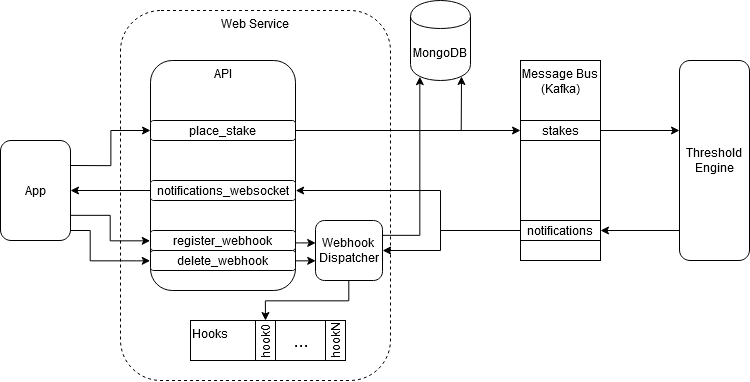

The diagram above was exported from draw.io. Its source (the exported page's mxGraphModel, read from the mxfile embedded in the PNG):
<mxGraphModel dx="981" dy="530" grid="1" gridSize="10" guides="1" tooltips="1" connect="1" arrows="1" fold="1" page="1" pageScale="1" pageWidth="826" pageHeight="1169" math="0" shadow="0">
  <root>
    <mxCell id="0" />
    <mxCell id="1" parent="0" />
    <mxCell id="57gP1inLTjXl1jzag6DN-3" value="Web Service" style="rounded=1;whiteSpace=wrap;html=1;verticalAlign=top;dashed=1;" parent="1" vertex="1">
      <mxGeometry x="150" y="230" width="270" height="370" as="geometry" />
    </mxCell>
    <mxCell id="b7wvVDsVQTy4lCNkF4w8-14" style="edgeStyle=orthogonalEdgeStyle;rounded=0;orthogonalLoop=1;jettySize=auto;html=1;entryX=1;entryY=0.5;entryDx=0;entryDy=0;exitX=0;exitY=0.5;exitDx=0;exitDy=0;" parent="1" source="b7wvVDsVQTy4lCNkF4w8-33" target="bRTNexwA7lfBJIZ-6iNA-5" edge="1">
      <mxGeometry relative="1" as="geometry">
        <mxPoint x="700" y="450" as="sourcePoint" />
      </mxGeometry>
    </mxCell>
    <mxCell id="b7wvVDsVQTy4lCNkF4w8-13" style="edgeStyle=orthogonalEdgeStyle;rounded=0;orthogonalLoop=1;jettySize=auto;html=1;entryX=0;entryY=0.5;entryDx=0;entryDy=0;" parent="1" source="bRTNexwA7lfBJIZ-6iNA-4" target="b7wvVDsVQTy4lCNkF4w8-32" edge="1">
      <mxGeometry relative="1" as="geometry">
        <mxPoint x="680" y="360" as="targetPoint" />
      </mxGeometry>
    </mxCell>
    <mxCell id="b7wvVDsVQTy4lCNkF4w8-22" style="edgeStyle=orthogonalEdgeStyle;rounded=0;orthogonalLoop=1;jettySize=auto;html=1;entryX=1;entryY=0.5;entryDx=0;entryDy=0;exitX=0;exitY=0.85;exitDx=0;exitDy=0;exitPerimeter=0;" parent="1" source="bRTNexwA7lfBJIZ-6iNA-2" target="b7wvVDsVQTy4lCNkF4w8-8" edge="1">
      <mxGeometry relative="1" as="geometry">
        <mxPoint x="501" y="420" as="sourcePoint" />
        <Array as="points">
          <mxPoint x="470" y="450" />
          <mxPoint x="470" y="470" />
        </Array>
      </mxGeometry>
    </mxCell>
    <mxCell id="6wdq6GRVEScsgdfecXg5-5" style="edgeStyle=orthogonalEdgeStyle;rounded=0;orthogonalLoop=1;jettySize=auto;html=1;entryX=0;entryY=0.5;entryDx=0;entryDy=0;exitX=1;exitY=0.25;exitDx=0;exitDy=0;" parent="1" source="b7wvVDsVQTy4lCNkF4w8-4" target="b7wvVDsVQTy4lCNkF4w8-5" edge="1">
      <mxGeometry relative="1" as="geometry" />
    </mxCell>
    <mxCell id="6wdq6GRVEScsgdfecXg5-6" style="edgeStyle=orthogonalEdgeStyle;rounded=0;orthogonalLoop=1;jettySize=auto;html=1;entryX=0;entryY=0.5;entryDx=0;entryDy=0;exitX=1;exitY=0.75;exitDx=0;exitDy=0;" parent="1" source="b7wvVDsVQTy4lCNkF4w8-4" target="b7wvVDsVQTy4lCNkF4w8-7" edge="1">
      <mxGeometry relative="1" as="geometry">
        <Array as="points">
          <mxPoint x="140" y="435" />
          <mxPoint x="140" y="460" />
        </Array>
      </mxGeometry>
    </mxCell>
    <mxCell id="sJmSCdTpawFYE9gdlrro-3" style="edgeStyle=orthogonalEdgeStyle;rounded=0;orthogonalLoop=1;jettySize=auto;html=1;exitX=1;exitY=0.75;exitDx=0;exitDy=0;entryX=0;entryY=0.5;entryDx=0;entryDy=0;" edge="1" parent="1" source="b7wvVDsVQTy4lCNkF4w8-4" target="sJmSCdTpawFYE9gdlrro-7">
      <mxGeometry relative="1" as="geometry">
        <mxPoint x="180" y="480" as="targetPoint" />
        <Array as="points">
          <mxPoint x="100" y="450" />
          <mxPoint x="120" y="450" />
          <mxPoint x="120" y="480" />
          <mxPoint x="166" y="480" />
        </Array>
      </mxGeometry>
    </mxCell>
    <mxCell id="b7wvVDsVQTy4lCNkF4w8-4" value="App" style="rounded=1;whiteSpace=wrap;html=1;" parent="1" vertex="1">
      <mxGeometry x="30" y="360" width="70" height="100" as="geometry" />
    </mxCell>
    <mxCell id="b7wvVDsVQTy4lCNkF4w8-12" style="edgeStyle=orthogonalEdgeStyle;rounded=0;orthogonalLoop=1;jettySize=auto;html=1;entryX=0;entryY=0.5;entryDx=0;entryDy=0;" parent="1" source="b7wvVDsVQTy4lCNkF4w8-5" target="bRTNexwA7lfBJIZ-6iNA-4" edge="1">
      <mxGeometry relative="1" as="geometry" />
    </mxCell>
    <mxCell id="b7wvVDsVQTy4lCNkF4w8-19" style="edgeStyle=orthogonalEdgeStyle;rounded=0;orthogonalLoop=1;jettySize=auto;html=1;entryX=-0.002;entryY=0.372;entryDx=0;entryDy=0;entryPerimeter=0;" parent="1" source="b7wvVDsVQTy4lCNkF4w8-7" target="b7wvVDsVQTy4lCNkF4w8-8" edge="1">
      <mxGeometry relative="1" as="geometry">
        <Array as="points">
          <mxPoint x="330" y="462" />
          <mxPoint x="330" y="462" />
        </Array>
      </mxGeometry>
    </mxCell>
    <mxCell id="b7wvVDsVQTy4lCNkF4w8-31" style="edgeStyle=orthogonalEdgeStyle;rounded=0;orthogonalLoop=1;jettySize=auto;html=1;entryX=0.5;entryY=0;entryDx=0;entryDy=0;fontSize=16;" parent="1" source="b7wvVDsVQTy4lCNkF4w8-8" target="b7wvVDsVQTy4lCNkF4w8-24" edge="1">
      <mxGeometry relative="1" as="geometry" />
    </mxCell>
    <mxCell id="6wdq6GRVEScsgdfecXg5-15" style="edgeStyle=orthogonalEdgeStyle;rounded=0;orthogonalLoop=1;jettySize=auto;html=1;exitX=1;exitY=0.25;exitDx=0;exitDy=0;entryX=0.15;entryY=0.95;entryDx=0;entryDy=0;entryPerimeter=0;" parent="1" source="b7wvVDsVQTy4lCNkF4w8-8" target="6wdq6GRVEScsgdfecXg5-9" edge="1">
      <mxGeometry relative="1" as="geometry">
        <Array as="points">
          <mxPoint x="449" y="455" />
        </Array>
      </mxGeometry>
    </mxCell>
    <mxCell id="b7wvVDsVQTy4lCNkF4w8-8" value="Webhook&lt;br&gt;Dispatcher" style="rounded=1;whiteSpace=wrap;html=1;align=center;" parent="1" vertex="1">
      <mxGeometry x="345" y="440" width="67" height="60" as="geometry" />
    </mxCell>
    <mxCell id="b7wvVDsVQTy4lCNkF4w8-35" value="" style="group" parent="1" vertex="1" connectable="0">
      <mxGeometry x="709" y="280" width="70" height="200" as="geometry" />
    </mxCell>
    <mxCell id="b7wvVDsVQTy4lCNkF4w8-32" value="" style="rounded=0;whiteSpace=wrap;html=1;align=center;rotation=0;" parent="b7wvVDsVQTy4lCNkF4w8-35" vertex="1">
      <mxGeometry y="60" width="70" height="20" as="geometry" />
    </mxCell>
    <mxCell id="b7wvVDsVQTy4lCNkF4w8-33" value="" style="rounded=0;whiteSpace=wrap;html=1;align=center;rotation=0;" parent="b7wvVDsVQTy4lCNkF4w8-35" vertex="1">
      <mxGeometry y="160" width="70" height="20" as="geometry" />
    </mxCell>
    <mxCell id="bRTNexwA7lfBJIZ-6iNA-1" value="Threshold Engine" style="rounded=1;whiteSpace=wrap;html=1;" parent="b7wvVDsVQTy4lCNkF4w8-35" vertex="1">
      <mxGeometry width="70" height="200" as="geometry" />
    </mxCell>
    <mxCell id="b7wvVDsVQTy4lCNkF4w8-38" value="" style="group" parent="1" vertex="1" connectable="0">
      <mxGeometry x="550" y="280" width="80" height="200" as="geometry" />
    </mxCell>
    <mxCell id="bRTNexwA7lfBJIZ-6iNA-2" value="&lt;div&gt;Message Bus&lt;br&gt;&lt;/div&gt;&lt;div&gt;(Kafka)&lt;/div&gt;" style="rounded=0;whiteSpace=wrap;html=1;align=center;rotation=0;verticalAlign=top;" parent="b7wvVDsVQTy4lCNkF4w8-38" vertex="1">
      <mxGeometry width="80" height="200" as="geometry" />
    </mxCell>
    <mxCell id="bRTNexwA7lfBJIZ-6iNA-4" value="stakes" style="rounded=0;whiteSpace=wrap;html=1;align=center;rotation=0;" parent="b7wvVDsVQTy4lCNkF4w8-38" vertex="1">
      <mxGeometry y="60" width="80" height="20" as="geometry" />
    </mxCell>
    <mxCell id="bRTNexwA7lfBJIZ-6iNA-5" value="notifications" style="rounded=0;whiteSpace=wrap;html=1;align=center;rotation=0;" parent="b7wvVDsVQTy4lCNkF4w8-38" vertex="1">
      <mxGeometry y="160" width="80" height="20" as="geometry" />
    </mxCell>
    <mxCell id="bRTNexwA7lfBJIZ-6iNA-3" value="&lt;div&gt;API&lt;/div&gt;" style="rounded=1;whiteSpace=wrap;html=1;align=center;verticalAlign=top;" parent="1" vertex="1">
      <mxGeometry x="180" y="280" width="145" height="230" as="geometry" />
    </mxCell>
    <mxCell id="6wdq6GRVEScsgdfecXg5-10" style="edgeStyle=orthogonalEdgeStyle;rounded=0;orthogonalLoop=1;jettySize=auto;html=1;entryX=0.85;entryY=0.95;entryDx=0;entryDy=0;entryPerimeter=0;" parent="1" source="b7wvVDsVQTy4lCNkF4w8-5" target="6wdq6GRVEScsgdfecXg5-9" edge="1">
      <mxGeometry relative="1" as="geometry" />
    </mxCell>
    <mxCell id="b7wvVDsVQTy4lCNkF4w8-5" value="place_stake" style="rounded=1;whiteSpace=wrap;html=1;rotation=0;" parent="1" vertex="1">
      <mxGeometry x="180" y="340" width="145" height="20" as="geometry" />
    </mxCell>
    <mxCell id="b7wvVDsVQTy4lCNkF4w8-7" value="register_webhook" style="rounded=1;whiteSpace=wrap;html=1;rotation=0;" parent="1" vertex="1">
      <mxGeometry x="180" y="450" width="145" height="20" as="geometry" />
    </mxCell>
    <mxCell id="b7wvVDsVQTy4lCNkF4w8-24" value="Hooks" style="rounded=0;whiteSpace=wrap;html=1;align=left;verticalAlign=top;rotation=0;" parent="1" vertex="1">
      <mxGeometry x="220" y="540" width="150" height="40" as="geometry" />
    </mxCell>
    <mxCell id="b7wvVDsVQTy4lCNkF4w8-25" value="hook0" style="rounded=0;whiteSpace=wrap;html=1;align=left;rotation=-90;" parent="1" vertex="1">
      <mxGeometry x="275" y="550" width="40" height="20" as="geometry" />
    </mxCell>
    <mxCell id="b7wvVDsVQTy4lCNkF4w8-26" value="hookN" style="rounded=0;whiteSpace=wrap;html=1;align=left;rotation=-90;" parent="1" vertex="1">
      <mxGeometry x="345" y="550" width="40" height="20" as="geometry" />
    </mxCell>
    <mxCell id="b7wvVDsVQTy4lCNkF4w8-30" value="&lt;font style=&quot;font-size: 18px&quot;&gt;...&lt;/font&gt;" style="text;html=1;strokeColor=none;fillColor=none;align=center;verticalAlign=middle;whiteSpace=wrap;rounded=0;fontSize=16;" parent="1" vertex="1">
      <mxGeometry x="311" y="550" width="40" height="20" as="geometry" />
    </mxCell>
    <mxCell id="6wdq6GRVEScsgdfecXg5-8" style="edgeStyle=orthogonalEdgeStyle;rounded=0;orthogonalLoop=1;jettySize=auto;html=1;entryX=1;entryY=0.5;entryDx=0;entryDy=0;" parent="1" source="6wdq6GRVEScsgdfecXg5-2" target="b7wvVDsVQTy4lCNkF4w8-4" edge="1">
      <mxGeometry relative="1" as="geometry" />
    </mxCell>
    <mxCell id="6wdq6GRVEScsgdfecXg5-2" value="notifications_websocket" style="rounded=1;whiteSpace=wrap;html=1;rotation=0;" parent="1" vertex="1">
      <mxGeometry x="180" y="400" width="145" height="20" as="geometry" />
    </mxCell>
    <mxCell id="6wdq6GRVEScsgdfecXg5-3" style="edgeStyle=orthogonalEdgeStyle;rounded=0;orthogonalLoop=1;jettySize=auto;html=1;exitX=0;exitY=0.5;exitDx=0;exitDy=0;entryX=1;entryY=0.5;entryDx=0;entryDy=0;" parent="1" source="bRTNexwA7lfBJIZ-6iNA-5" target="6wdq6GRVEScsgdfecXg5-2" edge="1">
      <mxGeometry relative="1" as="geometry">
        <mxPoint x="501" y="420" as="sourcePoint" />
        <Array as="points">
          <mxPoint x="470" y="450" />
          <mxPoint x="470" y="410" />
        </Array>
      </mxGeometry>
    </mxCell>
    <mxCell id="6wdq6GRVEScsgdfecXg5-9" value="MongoDB" style="shape=cylinder;whiteSpace=wrap;html=1;boundedLbl=1;backgroundOutline=1;" parent="1" vertex="1">
      <mxGeometry x="440" y="220" width="60" height="80" as="geometry" />
    </mxCell>
    <mxCell id="sJmSCdTpawFYE9gdlrro-8" style="edgeStyle=orthogonalEdgeStyle;rounded=0;orthogonalLoop=1;jettySize=auto;html=1;exitX=1;exitY=0.5;exitDx=0;exitDy=0;" edge="1" parent="1" source="sJmSCdTpawFYE9gdlrro-7">
      <mxGeometry relative="1" as="geometry">
        <mxPoint x="345" y="480" as="targetPoint" />
        <Array as="points">
          <mxPoint x="345" y="480" />
        </Array>
      </mxGeometry>
    </mxCell>
    <mxCell id="sJmSCdTpawFYE9gdlrro-7" value="delete_webhook" style="rounded=1;whiteSpace=wrap;html=1;rotation=0;" vertex="1" parent="1">
      <mxGeometry x="180" y="470" width="145" height="20" as="geometry" />
    </mxCell>
  </root>
</mxGraphModel>